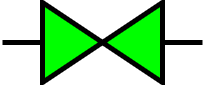

The diagram above was exported from draw.io. Its source (the exported page's mxGraphModel, read from the mxfile embedded in the PNG):
<mxGraphModel dx="954" dy="618" grid="1" gridSize="10" guides="1" tooltips="1" connect="1" arrows="1" fold="1" page="1" pageScale="1" pageWidth="827" pageHeight="1169" math="0" shadow="0">
  <root>
    <mxCell id="0" />
    <mxCell id="1" parent="0" />
    <mxCell id="QfKgMKG6yqKIhePMUH33-1" value="" style="triangle;whiteSpace=wrap;html=1;strokeWidth=5;fillColor=#00FF00;" parent="1" vertex="1">
      <mxGeometry x="380" y="470" width="60" height="80" as="geometry" />
    </mxCell>
    <mxCell id="QfKgMKG6yqKIhePMUH33-2" value="" style="triangle;whiteSpace=wrap;html=1;rotation=-180;strokeWidth=5;fillColor=#00FF00;" parent="1" vertex="1">
      <mxGeometry x="440" y="470" width="60" height="80" as="geometry" />
    </mxCell>
    <mxCell id="QfKgMKG6yqKIhePMUH33-3" value="" style="endArrow=none;html=1;rounded=0;entryX=0;entryY=0.5;entryDx=0;entryDy=0;strokeWidth=5;" parent="1" target="QfKgMKG6yqKIhePMUH33-1" edge="1">
      <mxGeometry width="50" height="50" relative="1" as="geometry">
        <mxPoint x="340" y="510" as="sourcePoint" />
        <mxPoint x="440" y="490" as="targetPoint" />
      </mxGeometry>
    </mxCell>
    <mxCell id="QfKgMKG6yqKIhePMUH33-4" value="" style="endArrow=none;html=1;rounded=0;exitX=0;exitY=0.5;exitDx=0;exitDy=0;strokeWidth=5;" parent="1" source="QfKgMKG6yqKIhePMUH33-2" edge="1">
      <mxGeometry width="50" height="50" relative="1" as="geometry">
        <mxPoint x="360" y="520" as="sourcePoint" />
        <mxPoint x="540" y="510" as="targetPoint" />
      </mxGeometry>
    </mxCell>
  </root>
</mxGraphModel>